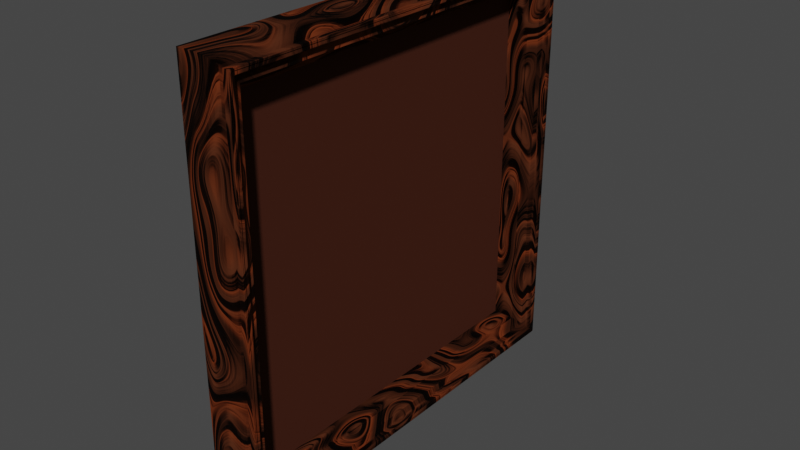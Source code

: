 # Source: bilderrahmen.blend  (saved by Blender 3.3.6; exported with 4.5.12 LTS)
import bpy
from mathutils import Matrix  # noqa: F401  (used for matrix-valued properties, if any)

bpy.ops.wm.read_factory_settings(use_empty=True)
scene = bpy.context.scene
scene.name = 'Scene'

# ---- collections
col_collection = bpy.data.collections.new('Collection'); scene.collection.children.link(col_collection)

# ---- images (referenced by path relative to the original .blend; pixels are not part of the script)
import os
ASSET_DIR = os.environ.get("B2B_ASSET_DIR", "")  # directory of the original .blend (textures are referenced by path, not embedded)
HERE = os.path.dirname(os.path.abspath(__file__))  # packed textures are extracted next to this script under _unpacked/

def load_image(name, relpath, width, height, colorspace="sRGB"):
    """Load a texture the original file referenced (path relative to the .blend, or extracted next to this script)."""
    p = next((c for c in (os.path.join(HERE, relpath), os.path.join(ASSET_DIR, relpath)) if relpath and os.path.exists(c)), "")
    if p:
        img = bpy.data.images.load(p, check_existing=True)
        img.name = name
    else:  # same state as the original file: an image datablock whose file is absent (Cycles renders it pink)
        img = bpy.data.images.new(name, width, height)
        img.source = "FILE"
        img.filepath = "//" + (relpath or name)
    img.colorspace_settings.name = colorspace
    return img
img_bilderrahmen_texture = load_image('bilderrahmen_texture', 'bilderrahmen_texture.png', 1024, 1024, 'sRGB')

# ---- materials (node trees are filled in below, after node groups)
mat_wood_picture = bpy.data.materials.new('wood_picture')
mat_backwall = bpy.data.materials.new('backWall')

# ---- material node trees
mat_wood_picture.use_nodes = True; mat_wood_picture.node_tree.nodes.clear()
_N = mat_wood_picture.node_tree.nodes; _L = mat_wood_picture.node_tree.links
n0 = _N.new('ShaderNodeMapping'); n0.name = 'Mapping'; n0.location = (-691, 170)
n0.inputs[3].default_value = (2.8, 1.0, 1.0)
n1 = _N.new('ShaderNodeTexCoord'); n1.name = 'Texture Coordinate'; n1.location = (-871, 170)
n2 = _N.new('ShaderNodeOutputMaterial'); n2.name = 'Material Output'; n2.location = (425, 298)
n3 = _N.new('ShaderNodeTexNoise'); n3.name = 'Musgrave Texture'; n3.location = (-511, 210)
n3.width = 150
n3.normalize = False
n3.inputs[2].default_value = 1.3
n3.inputs[3].default_value = 2.9
n3.inputs[4].default_value = 4.027e-05
n4 = _N.new('ShaderNodeBsdfPrincipled'); n4.name = 'Principled BSDF'; n4.location = (157, 273)
n4.distribution = 'GGX'
n4.subsurface_method = 'RANDOM_WALK_SKIN'
n4.inputs[3].default_value = 1.45
n4.inputs[13].default_value = 0.03333
n4.inputs[27].default_value = (0.0, 0.0, 0.0, 1.0)
n4.inputs[28].default_value = 1.0
n5 = _N.new('ShaderNodeValToRGB'); n5.name = 'ColorRamp'; n5.location = (-119, 379)
while len(n5.color_ramp.elements) > 1: n5.color_ramp.elements.remove(n5.color_ramp.elements[-1])
n5.color_ramp.elements[0].position = 0.2879; n5.color_ramp.elements[0].color = (0.1776, 0.03001, 0.005672, 1.0)
_e = n5.color_ramp.elements.new(0.5106); _e.color = (0.06755, 0.01929, 0.007781, 1.0)
_e = n5.color_ramp.elements.new(0.7303); _e.color = (0.0, 0.0, 0.0, 1.0)
n6 = _N.new('ShaderNodeTexNoise'); n6.name = 'Noise Texture'; n6.location = (-290, 191)
n6.inputs[2].default_value = 2.6
n6.inputs[3].default_value = 18.0
n6.inputs[4].default_value = 0.35
n6.inputs[8].default_value = 0.1
n7 = _N.new('ShaderNodeBump'); n7.name = 'Bump'; n7.location = (-164, -246)
n7.inputs[1].default_value = 1.0
n7.inputs[2].default_value = 1.0
n8 = _N.new('ShaderNodeValToRGB'); n8.name = 'ColorRamp.001'; n8.location = (-128, 65)
while len(n8.color_ramp.elements) > 1: n8.color_ramp.elements.remove(n8.color_ramp.elements[-1])
n8.color_ramp.elements[0].position = 0.2606; n8.color_ramp.elements[0].color = (0.0, 0.0, 0.0, 1.0)
_e = n8.color_ramp.elements.new(0.4182); _e.color = (1.0, 1.0, 1.0, 1.0)
n9 = _N.new('ShaderNodeTexImage'); n9.name = 'Image Texture'; n9.location = (-1141, 246)
n9.image = img_bilderrahmen_texture
_L.new(n0.outputs[0], n3.inputs[0])
_L.new(n1.outputs[3], n0.inputs[0])
_L.new(n4.outputs[0], n2.inputs[0])
_L.new(n3.outputs[0], n6.inputs[0])
_L.new(n8.outputs[0], n4.inputs[2])
_L.new(n5.outputs[0], n4.inputs[0])
_L.new(n6.outputs[0], n5.inputs[0])
_L.new(n6.outputs[0], n8.inputs[0])
_L.new(n6.outputs[0], n7.inputs[3])
_L.new(n7.outputs[0], n4.inputs[5])
n2.is_active_output = True
mat_backwall.use_nodes = True; mat_backwall.node_tree.nodes.clear()
_N = mat_backwall.node_tree.nodes; _L = mat_backwall.node_tree.links
n0 = _N.new('ShaderNodeBsdfPrincipled'); n0.name = 'Principled BSDF'; n0.location = (10, 300)
n0.distribution = 'GGX'
n0.subsurface_method = 'RANDOM_WALK_SKIN'
n0.inputs[0].default_value = (0.06171, 0.01902, 0.0109, 1.0)
n0.inputs[2].default_value = 0.5862
n0.inputs[3].default_value = 1.45
n0.inputs[13].default_value = 0.0
n0.inputs[27].default_value = (0.0, 0.0, 0.0, 1.0)
n0.inputs[28].default_value = 1.0
n1 = _N.new('ShaderNodeOutputMaterial'); n1.name = 'Material Output'; n1.location = (300, 300)
n2 = _N.new('ShaderNodeTexImage'); n2.name = 'Image Texture'; n2.location = (-585, 222)
n2.image = img_bilderrahmen_texture
_L.new(n0.outputs[0], n1.inputs[0])
n1.is_active_output = True

# ---- world
world_world = bpy.data.worlds.new('World'); scene.world = world_world
world_world.use_nodes = True; world_world.node_tree.nodes.clear()
_N = world_world.node_tree.nodes; _L = world_world.node_tree.links
n0 = _N.new('ShaderNodeOutputWorld'); n0.name = 'World Output'; n0.location = (300, 300)
n1 = _N.new('ShaderNodeBackground'); n1.name = 'Background'; n1.location = (10, 300)
n1.inputs[0].default_value = (0.05088, 0.05088, 0.05088, 1.0)
_L.new(n1.outputs[0], n0.inputs[0])
n0.is_active_output = True
world_world.color = (0.05088, 0.05088, 0.05088)
world_world.use_sun_shadow = False
world_world.sun_shadow_jitter_overblur = 0.0

# ---- meshes
me_cube_001 = bpy.data.meshes.new('Cube.001')
me_cube_001.from_pydata([(-0.1388, 1.863, 1.863), (-0.1388, 1.863, -1.863), (-0.1388, -1.863, 1.863), (-0.1388, -1.863, -1.863), (-0.1134, -1.568, 1.568), (-0.1134, 1.568, 1.568), (-0.1134, 1.568, -1.568), (-0.1134, -1.568, -1.568), (0.1388, 1.647, 1.647), (0.07492, 1.568, 1.568), (0.1388, 1.647, -1.647), (0.07492, 1.568, -1.568), (0.07492, -1.568, 1.568), (0.1388, -1.647, 1.647), (0.1388, -1.647, -1.647), (0.07492, -1.568, -1.568), (0.03877, -1.863, 1.863), (0.1363, -1.785, 1.785), (0.1289, -1.806, 1.806), (0.117, -1.825, 1.825), (0.1011, -1.841, 1.841), (0.08217, -1.853, 1.853), (0.06103, -1.86, 1.86), (0.03877, 1.863, 1.863), (0.06103, 1.86, 1.86), (0.08217, 1.853, 1.853), (0.1011, 1.841, 1.841), (0.117, 1.825, 1.825), (0.1289, 1.806, 1.806), (0.1363, 1.785, 1.785), (0.03877, 1.863, -1.863), (0.06103, 1.86, -1.86), (0.08217, 1.853, -1.853), (0.1011, 1.841, -1.841), (0.117, 1.825, -1.825), (0.1289, 1.806, -1.806), (0.1363, 1.785, -1.785), (0.03877, -1.863, -1.863), (0.06103, -1.86, -1.86), (0.08217, -1.853, -1.853), (0.1011, -1.841, -1.841), (0.117, -1.825, -1.825), (0.1289, -1.806, -1.806), (0.1363, -1.785, -1.785), (0.1388, -1.632, 1.632), (0.1388, 1.632, 1.632), (0.1388, 1.632, -1.632), (0.1388, -1.632, -1.632), (0.1388, 1.763, 1.763), (0.1388, -1.763, 1.763), (0.1388, 1.763, -1.763), (0.1388, -1.763, -1.763), (0.1388, -1.66, 1.66), (0.1388, 1.66, 1.66), (0.1388, 1.66, -1.66), (0.1388, -1.66, -1.66), (0.1894, 1.742, 1.754), (0.1807, 1.763, 1.763), (0.1894, 1.754, 1.742), (0.1867, 1.75, 1.761), (0.191, 1.746, 1.75), (0.1883, 1.754, 1.757), (0.1835, 1.764, 1.758), (0.1835, 1.758, 1.764), (0.186, 1.759, 1.759), (0.191, 1.75, 1.746), (0.1867, 1.761, 1.75), (0.1883, 1.757, 1.754), (0.1894, -1.742, 1.754), (0.1894, -1.754, 1.742), (0.1807, -1.763, 1.763), (0.191, -1.746, 1.75), (0.1867, -1.75, 1.761), (0.1883, -1.754, 1.757), (0.1867, -1.761, 1.75), (0.191, -1.75, 1.746), (0.1883, -1.757, 1.754), (0.1835, -1.758, 1.764), (0.1835, -1.764, 1.758), (0.186, -1.759, 1.759), (0.1894, 1.754, -1.742), (0.1807, 1.763, -1.763), (0.1894, 1.742, -1.754), (0.1867, 1.761, -1.75), (0.191, 1.75, -1.746), (0.1883, 1.757, -1.754), (0.1835, 1.758, -1.764), (0.1835, 1.764, -1.758), (0.186, 1.759, -1.759), (0.191, 1.746, -1.75), (0.1867, 1.75, -1.761), (0.1883, 1.754, -1.757), (0.1894, -1.742, -1.754), (0.1807, -1.763, -1.763), (0.1894, -1.754, -1.742), (0.1867, -1.75, -1.761), (0.191, -1.746, -1.75), (0.1883, -1.754, -1.757), (0.1835, -1.764, -1.758), (0.1835, -1.758, -1.764), (0.186, -1.759, -1.759), (0.191, -1.75, -1.746), (0.1867, -1.761, -1.75), (0.1883, -1.757, -1.754), (0.1894, 1.727, 1.739), (0.1894, 1.744, 1.756), (0.1894, 1.756, 1.744), (0.1894, 1.739, 1.727), (0.1894, 1.733, 1.745), (0.1894, 1.733, 1.737), (0.1894, 1.739, 1.743), (0.1894, 1.75, 1.755), (0.1894, 1.738, 1.751), (0.1894, 1.745, 1.749), (0.1894, 1.751, 1.738), (0.1894, 1.755, 1.75), (0.1894, 1.749, 1.745), (0.1894, 1.737, 1.733), (0.1894, 1.745, 1.733), (0.1894, 1.743, 1.739), (0.1894, -1.727, 1.739), (0.1894, -1.739, 1.727), (0.1894, -1.756, 1.744), (0.1894, -1.744, 1.756), (0.1894, -1.733, 1.737), (0.1894, -1.733, 1.745), (0.1894, -1.739, 1.743), (0.1894, -1.745, 1.733), (0.1894, -1.737, 1.733), (0.1894, -1.743, 1.739), (0.1894, -1.755, 1.75), (0.1894, -1.751, 1.738), (0.1894, -1.749, 1.745), (0.1894, -1.738, 1.751), (0.1894, -1.75, 1.755), (0.1894, -1.745, 1.749), (0.1894, 1.739, -1.727), (0.1894, 1.756, -1.744), (0.1894, 1.744, -1.756), (0.1894, 1.727, -1.739), (0.1894, 1.745, -1.733), (0.1894, 1.737, -1.733), (0.1894, 1.743, -1.739), (0.1894, 1.755, -1.75), (0.1894, 1.751, -1.738), (0.1894, 1.749, -1.745), (0.1894, 1.738, -1.751), (0.1894, 1.75, -1.755), (0.1894, 1.745, -1.749), (0.1894, 1.733, -1.737), (0.1894, 1.733, -1.745), (0.1894, 1.739, -1.743), (0.1894, -1.727, -1.739), (0.1894, -1.744, -1.756), (0.1894, -1.756, -1.744), (0.1894, -1.739, -1.727), (0.1894, -1.733, -1.745), (0.1894, -1.733, -1.737), (0.1894, -1.739, -1.743), (0.1894, -1.75, -1.755), (0.1894, -1.738, -1.751), (0.1894, -1.745, -1.749), (0.1894, -1.751, -1.738), (0.1894, -1.755, -1.75), (0.1894, -1.749, -1.745), (0.1894, -1.737, -1.733), (0.1894, -1.745, -1.733), (0.1894, -1.743, -1.739), (0.1894, 1.714, 1.726), (0.1894, 1.731, 1.744), (0.1894, 1.744, 1.731), (0.1894, 1.726, 1.714), (0.1894, 1.72, 1.732), (0.1894, 1.72, 1.724), (0.1894, 1.726, 1.73), (0.1894, 1.737, 1.742), (0.1894, 1.726, 1.738), (0.1894, 1.732, 1.736), (0.1894, 1.738, 1.726), (0.1894, 1.742, 1.737), (0.1894, 1.736, 1.732), (0.1894, 1.724, 1.72), (0.1894, 1.732, 1.72), (0.1894, 1.73, 1.726), (0.1894, -1.714, 1.726), (0.1894, -1.726, 1.714), (0.1894, -1.744, 1.731), (0.1894, -1.731, 1.744), (0.1894, -1.72, 1.724), (0.1894, -1.72, 1.732), (0.1894, -1.726, 1.73), (0.1894, -1.732, 1.72), (0.1894, -1.724, 1.72), (0.1894, -1.73, 1.726), (0.1894, -1.742, 1.737), (0.1894, -1.738, 1.726), (0.1894, -1.736, 1.732), (0.1894, -1.726, 1.738), (0.1894, -1.737, 1.742), (0.1894, -1.732, 1.736), (0.1894, 1.726, -1.714), (0.1894, 1.744, -1.731), (0.1894, 1.731, -1.744), (0.1894, 1.714, -1.726), (0.1894, 1.732, -1.72), (0.1894, 1.724, -1.72), (0.1894, 1.73, -1.726), (0.1894, 1.742, -1.737), (0.1894, 1.738, -1.726), (0.1894, 1.736, -1.732), (0.1894, 1.726, -1.738), (0.1894, 1.737, -1.742), (0.1894, 1.732, -1.736), (0.1894, 1.72, -1.724), (0.1894, 1.72, -1.732), (0.1894, 1.726, -1.73), (0.1894, -1.714, -1.726), (0.1894, -1.731, -1.744), (0.1894, -1.744, -1.731), (0.1894, -1.726, -1.714), (0.1894, -1.72, -1.732), (0.1894, -1.72, -1.724), (0.1894, -1.726, -1.73), (0.1894, -1.737, -1.742), (0.1894, -1.726, -1.738), (0.1894, -1.732, -1.736), (0.1894, -1.738, -1.726), (0.1894, -1.742, -1.737), (0.1894, -1.736, -1.732), (0.1894, -1.724, -1.72), (0.1894, -1.732, -1.72), (0.1894, -1.73, -1.726), (0.1894, 1.707, 1.72), (0.1894, 1.72, 1.707), (0.1807, 1.711, 1.711), (0.1894, 1.713, 1.718), (0.1881, 1.708, 1.715), (0.1884, 1.712, 1.714), (0.1881, 1.715, 1.708), (0.1894, 1.718, 1.713), (0.1884, 1.714, 1.712), (0.185, 1.71, 1.712), (0.185, 1.712, 1.71), (0.187, 1.712, 1.712), (0.1894, -1.707, 1.72), (0.1807, -1.711, 1.711), (0.1894, -1.72, 1.707), (0.1881, -1.708, 1.715), (0.1894, -1.713, 1.718), (0.1884, -1.712, 1.714), (0.185, -1.712, 1.71), (0.185, -1.71, 1.712), (0.187, -1.712, 1.712), (0.1894, -1.718, 1.713), (0.1881, -1.715, 1.708), (0.1884, -1.714, 1.712), (0.1894, 1.72, -1.707), (0.1894, 1.707, -1.72), (0.1807, 1.711, -1.711), (0.1894, 1.718, -1.713), (0.1881, 1.715, -1.708), (0.1884, 1.714, -1.712), (0.1881, 1.708, -1.715), (0.1894, 1.713, -1.718), (0.1884, 1.712, -1.714), (0.185, 1.712, -1.71), (0.185, 1.71, -1.712), (0.187, 1.712, -1.712), (0.1894, -1.707, -1.72), (0.1894, -1.72, -1.707), (0.1807, -1.711, -1.711), (0.1894, -1.713, -1.718), (0.1881, -1.708, -1.715), (0.1884, -1.712, -1.714), (0.1881, -1.715, -1.708), (0.1894, -1.718, -1.713), (0.1884, -1.714, -1.712), (0.185, -1.71, -1.712), (0.185, -1.712, -1.71), (0.187, -1.712, -1.712), (0.1388, -1.668, 1.668), (0.1388, -1.699, 1.699), (0.1388, -1.679, 1.679), (0.1388, -1.689, 1.689), (0.1388, 1.699, 1.699), (0.1388, 1.668, 1.668), (0.1388, 1.689, 1.689), (0.1388, 1.679, 1.679), (0.1388, 1.699, -1.699), (0.1388, 1.668, -1.668), (0.1388, 1.689, -1.689), (0.1388, 1.679, -1.679), (0.1388, -1.699, -1.699), (0.1388, -1.668, -1.668), (0.1388, -1.689, -1.689), (0.1388, -1.679, -1.679), (0.1543, 1.711, 1.711), (0.1388, 1.695, 1.695), (0.1466, 1.709, 1.709), (0.1409, 1.703, 1.703), (0.1388, -1.695, 1.695), (0.1543, -1.711, 1.711), (0.1409, -1.703, 1.703), (0.1466, -1.709, 1.709), (0.1543, 1.711, -1.711), (0.1388, 1.695, -1.695), (0.1466, 1.709, -1.709), (0.1409, 1.703, -1.703), (0.1543, -1.711, -1.711), (0.1388, -1.695, -1.695), (0.1466, -1.709, -1.709), (0.1409, -1.703, -1.703)], [], [(15, 12, 4, 7), (16, 2, 0, 23), (2, 3, 1, 0), (289, 293, 55, 54), (293, 280, 52, 55), (9, 11, 6, 5), (3, 37, 30, 1), (11, 15, 7, 6), (5, 6, 7, 4), (16, 37, 3, 2), (285, 289, 54, 53), (0, 1, 30, 23), (44, 45, 9, 12), (45, 46, 11, 9), (46, 47, 15, 11), (47, 44, 12, 15), (12, 9, 5, 4), (16, 23, 24, 22), (22, 24, 25, 21), (21, 25, 26, 20), (20, 26, 27, 19), (19, 27, 28, 18), (18, 28, 29, 17), (17, 29, 48, 49), (23, 30, 31, 24), (24, 31, 32, 25), (25, 32, 33, 26), (26, 33, 34, 27), (27, 34, 35, 28), (28, 35, 36, 29), (29, 36, 50, 48), (30, 37, 38, 31), (31, 38, 39, 32), (32, 39, 40, 33), (33, 40, 41, 34), (34, 41, 42, 35), (35, 42, 43, 36), (36, 43, 51, 50), (37, 16, 22, 38), (38, 22, 21, 39), (39, 21, 20, 40), (40, 20, 19, 41), (41, 19, 18, 42), (42, 18, 17, 43), (43, 17, 49, 51), (280, 285, 53, 52), (13, 8, 45, 44), (8, 10, 46, 45), (10, 14, 47, 46), (14, 13, 44, 47), (52, 53, 8, 13), (53, 54, 10, 8), (54, 55, 14, 10), (55, 52, 13, 14), (122, 154, 94, 69), (308, 304, 258, 270), (137, 106, 58, 80), (281, 292, 309, 300), (292, 288, 305, 309), (296, 301, 245, 234), (288, 284, 297, 305), (49, 48, 57, 70), (301, 308, 270, 245), (153, 138, 82, 92), (51, 49, 70, 93), (105, 123, 68, 56), (169, 187, 120, 104), (50, 51, 93, 81), (201, 170, 107, 136), (186, 218, 155, 121), (232, 244, 184, 168), (217, 202, 139, 152), (256, 233, 171, 200), (246, 269, 219, 185), (304, 296, 234, 258), (268, 257, 203, 216), (56, 59, 61, 60), (59, 63, 64, 61), (57, 62, 64, 63), (62, 66, 67, 64), (58, 65, 67, 66), (65, 60, 61, 67), (61, 64, 67), (68, 71, 73, 72), (71, 75, 76, 73), (69, 74, 76, 75), (74, 78, 79, 76), (70, 77, 79, 78), (77, 72, 73, 79), (73, 76, 79), (80, 83, 85, 84), (83, 87, 88, 85), (81, 86, 88, 87), (86, 90, 91, 88), (82, 89, 91, 90), (89, 84, 85, 91), (85, 88, 91), (92, 95, 97, 96), (95, 99, 100, 97), (93, 98, 100, 99), (98, 102, 103, 100), (94, 101, 103, 102), (101, 96, 97, 103), (97, 100, 103), (104, 108, 110, 109), (108, 112, 113, 110), (105, 111, 113, 112), (111, 115, 116, 113), (106, 114, 116, 115), (114, 118, 119, 116), (107, 117, 119, 118), (117, 109, 110, 119), (110, 113, 116, 119), (120, 124, 126, 125), (124, 128, 129, 126), (121, 127, 129, 128), (127, 131, 132, 129), (122, 130, 132, 131), (130, 134, 135, 132), (123, 133, 135, 134), (133, 125, 126, 135), (126, 129, 132, 135), (136, 140, 142, 141), (140, 144, 145, 142), (137, 143, 145, 144), (143, 147, 148, 145), (138, 146, 148, 147), (146, 150, 151, 148), (139, 149, 151, 150), (149, 141, 142, 151), (142, 145, 148, 151), (152, 156, 158, 157), (156, 160, 161, 158), (153, 159, 161, 160), (159, 163, 164, 161), (154, 162, 164, 163), (162, 166, 167, 164), (155, 165, 167, 166), (165, 157, 158, 167), (158, 161, 164, 167), (168, 172, 174, 173), (172, 176, 177, 174), (169, 175, 177, 176), (175, 179, 180, 177), (170, 178, 180, 179), (178, 182, 183, 180), (171, 181, 183, 182), (181, 173, 174, 183), (174, 177, 180, 183), (184, 188, 190, 189), (188, 192, 193, 190), (185, 191, 193, 192), (191, 195, 196, 193), (186, 194, 196, 195), (194, 198, 199, 196), (187, 197, 199, 198), (197, 189, 190, 199), (190, 193, 196, 199), (200, 204, 206, 205), (204, 208, 209, 206), (201, 207, 209, 208), (207, 211, 212, 209), (202, 210, 212, 211), (210, 214, 215, 212), (203, 213, 215, 214), (213, 205, 206, 215), (206, 209, 212, 215), (216, 220, 222, 221), (220, 224, 225, 222), (217, 223, 225, 224), (223, 227, 228, 225), (218, 226, 228, 227), (226, 230, 231, 228), (219, 229, 231, 230), (229, 221, 222, 231), (222, 225, 228, 231), (232, 235, 237, 236), (235, 239, 240, 237), (233, 238, 240, 239), (238, 242, 243, 240), (234, 241, 243, 242), (241, 236, 237, 243), (237, 240, 243), (244, 247, 249, 248), (247, 251, 252, 249), (245, 250, 252, 251), (250, 254, 255, 252), (246, 253, 255, 254), (253, 248, 249, 255), (249, 252, 255), (256, 259, 261, 260), (259, 263, 264, 261), (257, 262, 264, 263), (262, 266, 267, 264), (258, 265, 267, 266), (265, 260, 261, 267), (261, 264, 267), (268, 271, 273, 272), (271, 275, 276, 273), (269, 274, 276, 275), (274, 278, 279, 276), (270, 277, 279, 278), (277, 272, 273, 279), (273, 276, 279), (56, 68, 72, 59), (59, 72, 77, 63), (63, 77, 70, 57), (80, 58, 66, 83), (83, 66, 62, 87), (87, 62, 57, 81), (92, 82, 90, 95), (95, 90, 86, 99), (99, 86, 81, 93), (69, 94, 102, 74), (74, 102, 98, 78), (78, 98, 93, 70), (104, 120, 125, 108), (108, 125, 133, 112), (112, 133, 123, 105), (136, 107, 118, 140), (140, 118, 114, 144), (144, 114, 106, 137), (152, 139, 150, 156), (156, 150, 146, 160), (160, 146, 138, 153), (121, 155, 166, 127), (127, 166, 162, 131), (131, 162, 154, 122), (58, 106, 115, 65), (65, 115, 111, 60), (60, 111, 105, 56), (122, 69, 75, 130), (130, 75, 71, 134), (134, 71, 68, 123), (82, 138, 147, 89), (89, 147, 143, 84), (84, 143, 137, 80), (94, 154, 163, 101), (101, 163, 159, 96), (96, 159, 153, 92), (168, 184, 189, 172), (172, 189, 197, 176), (176, 197, 187, 169), (200, 171, 182, 204), (204, 182, 178, 208), (208, 178, 170, 201), (216, 203, 214, 220), (220, 214, 210, 224), (224, 210, 202, 217), (185, 219, 230, 191), (191, 230, 226, 195), (195, 226, 218, 186), (107, 170, 179, 117), (117, 179, 175, 109), (109, 175, 169, 104), (186, 121, 128, 194), (194, 128, 124, 198), (198, 124, 120, 187), (139, 202, 211, 149), (149, 211, 207, 141), (141, 207, 201, 136), (155, 218, 227, 165), (165, 227, 223, 157), (157, 223, 217, 152), (234, 245, 251, 241), (241, 251, 247, 236), (236, 247, 244, 232), (258, 234, 242, 265), (265, 242, 238, 260), (260, 238, 233, 256), (270, 258, 266, 277), (277, 266, 262, 272), (272, 262, 257, 268), (245, 270, 278, 250), (250, 278, 274, 254), (254, 274, 269, 246), (171, 233, 239, 181), (181, 239, 235, 173), (173, 235, 232, 168), (246, 185, 192, 253), (253, 192, 188, 248), (248, 188, 184, 244), (203, 257, 263, 213), (213, 263, 259, 205), (205, 259, 256, 200), (219, 269, 275, 229), (229, 275, 271, 221), (221, 271, 268, 216), (48, 50, 81, 57), (281, 284, 286, 283), (283, 286, 287, 282), (282, 287, 285, 280), (284, 288, 290, 286), (286, 290, 291, 287), (287, 291, 289, 285), (288, 292, 294, 290), (290, 294, 295, 291), (291, 295, 293, 289), (292, 281, 283, 294), (294, 283, 282, 295), (295, 282, 280, 293), (297, 300, 302, 299), (299, 302, 303, 298), (298, 303, 301, 296), (305, 297, 299, 307), (307, 299, 298, 306), (306, 298, 296, 304), (309, 305, 307, 311), (311, 307, 306, 310), (310, 306, 304, 308), (300, 309, 311, 302), (302, 311, 310, 303), (303, 310, 308, 301), (284, 281, 300, 297)])
me_cube_001.polygons.foreach_set('material_index', [0, 0, 0, 0, 0, 0, 0, 0, 1, 0, 0, 0, 0, 0, 0, 0, 0, 0, 0, 0, 0, 0, 0, 0, 0, 0, 0, 0, 0, 0, 0, 0, 0, 0, 0, 0, 0, 0, 0, 0, 0, 0, 0, 0, 0, 0, 0, 0, 0, 0, 0, 0, 0, 0, 0, 0, 0, 0, 0, 0, 0, 0, 0, 0, 0, 0, 0, 0, 0, 0, 0, 0, 0, 0, 0, 0, 0, 0, 0, 0, 0, 0, 0, 0, 0, 0, 0, 0, 0, 0, 0, 0, 0, 0, 0, 0, 0, 0, 0, 0, 0, 0, 0, 0, 0, 0, 0, 0, 0, 0, 0, 0, 0, 0, 0, 0, 0, 0, 0, 0, 0, 0, 0, 0, 0, 0, 0, 0, 0, 0, 0, 0, 0, 0, 0, 0, 0, 0, 0, 0, 0, 0, 0, 0, 0, 0, 0, 0, 0, 0, 0, 0, 0, 0, 0, 0, 0, 0, 0, 0, 0, 0, 0, 0, 0, 0, 0, 0, 0, 0, 0, 0, 0, 0, 0, 0, 0, 0, 0, 0, 0, 0, 0, 0, 0, 0, 0, 0, 0, 0, 0, 0, 0, 0, 0, 0, 0, 0, 0, 0, 0, 0, 0, 0, 0, 0, 0, 0, 0, 0, 0, 0, 0, 0, 0, 0, 0, 0, 0, 0, 0, 0, 0, 0, 0, 0, 0, 0, 0, 0, 0, 0, 0, 0, 0, 0, 0, 0, 0, 0, 0, 0, 0, 0, 0, 0, 0, 0, 0, 0, 0, 0, 0, 0, 0, 0, 0, 0, 0, 0, 0, 0, 0, 0, 0, 0, 0, 0, 0, 0, 0, 0, 0, 0, 0, 0, 0, 0, 0, 0, 0, 0, 0, 0, 0, 0, 0, 0, 0, 0, 0, 0, 0, 0, 0, 0, 0, 0, 0, 0, 0, 0, 0, 0, 0, 0, 0, 0, 0, 0, 0, 0, 0, 0])
_uv = me_cube_001.uv_layers.new(name='UVMap')
_uv.uv.foreach_set('vector', [0.8185, 0.2285, 0.8185, 0.006603, 0.8317, 0.006603, 0.8317, 0.2285, 0.8082, 0.5193, 0.7957, 0.5193, 0.7957, 0.2558, 0.8082, 0.2558, 0.002084, 0.2656, 0.002084, 0.002084, 0.2656, 0.002084, 0.2656, 0.2656, 0.00428, 0.5344, 0.2403, 0.5344, 0.2397, 0.535, 0.004882, 0.535, 0.2403, 0.5344, 0.2403, 0.7704, 0.2397, 0.7698, 0.2397, 0.535, 0.7737, 0.2285, 0.7737, 0.006603, 0.7869, 0.006603, 0.7869, 0.2285, 0.2467, 0.5322, 0.2592, 0.5322, 0.2592, 0.7957, 0.2467, 0.7957, 0.8008, 0.7499, 0.8008, 0.528, 0.814, 0.528, 0.814, 0.7499, 0.2698, 0.9829, 0.2698, 0.7611, 0.4916, 0.7611, 0.4916, 0.9829, 0.7791, 0.5193, 0.7791, 0.2558, 0.7916, 0.2558, 0.7916, 0.5193, 0.00428, 0.7704, 0.00428, 0.5344, 0.004882, 0.535, 0.004882, 0.7698, 0.7733, 0.7871, 0.7733, 0.5235, 0.7858, 0.5235, 0.7858, 0.7871, 0.7911, 0.233, 0.7911, 0.002084, 0.7961, 0.006603, 0.7961, 0.2285, 0.7686, 0.233, 0.7686, 0.002084, 0.7737, 0.006603, 0.7737, 0.2285, 0.7957, 0.7544, 0.7957, 0.5235, 0.8008, 0.528, 0.8008, 0.7499, 0.8135, 0.233, 0.8135, 0.002084, 0.8185, 0.006603, 0.8185, 0.2285, 0.7961, 0.2285, 0.7961, 0.006603, 0.8093, 0.006603, 0.8093, 0.2285, 0.8082, 0.5193, 0.8082, 0.2558, 0.8098, 0.256, 0.8098, 0.5192, 0.8098, 0.5192, 0.8098, 0.256, 0.8113, 0.2565, 0.8113, 0.5186, 0.8113, 0.5186, 0.8113, 0.2565, 0.8128, 0.2573, 0.8128, 0.5178, 0.8128, 0.5178, 0.8128, 0.2573, 0.814, 0.2585, 0.814, 0.5167, 0.2603, 0.528, 0.002084, 0.528, 0.003426, 0.5267, 0.259, 0.5267, 0.259, 0.5267, 0.003426, 0.5267, 0.004921, 0.5252, 0.2575, 0.5252, 0.2575, 0.5252, 0.004921, 0.5252, 0.006496, 0.5236, 0.2559, 0.5236, 0.7858, 0.7871, 0.7858, 0.5235, 0.7873, 0.5237, 0.7873, 0.7869, 0.7873, 0.7869, 0.7873, 0.5237, 0.7889, 0.5242, 0.7889, 0.7864, 0.7889, 0.7864, 0.7889, 0.5242, 0.7903, 0.5251, 0.7903, 0.7855, 0.7903, 0.7855, 0.7903, 0.5251, 0.7916, 0.5262, 0.7916, 0.7844, 0.002084, 0.528, 0.002084, 0.2698, 0.003426, 0.2711, 0.003426, 0.5267, 0.003426, 0.5267, 0.003426, 0.2711, 0.004921, 0.2726, 0.004921, 0.5252, 0.004921, 0.5252, 0.004921, 0.2726, 0.006496, 0.2742, 0.006496, 0.5236, 0.2592, 0.7957, 0.2592, 0.5322, 0.2607, 0.5324, 0.2607, 0.7956, 0.2607, 0.7956, 0.2607, 0.5324, 0.2623, 0.5329, 0.2623, 0.795, 0.2623, 0.795, 0.2623, 0.5329, 0.2637, 0.5337, 0.2637, 0.7942, 0.2637, 0.7942, 0.2637, 0.5337, 0.265, 0.5348, 0.265, 0.7931, 0.002084, 0.2698, 0.2603, 0.2698, 0.259, 0.2711, 0.003426, 0.2711, 0.003426, 0.2711, 0.259, 0.2711, 0.2575, 0.2726, 0.004921, 0.2726, 0.004921, 0.2726, 0.2575, 0.2726, 0.2559, 0.2742, 0.006496, 0.2742, 0.7791, 0.2558, 0.7791, 0.5193, 0.7775, 0.5192, 0.7775, 0.256, 0.7775, 0.256, 0.7775, 0.5192, 0.776, 0.5186, 0.776, 0.2565, 0.776, 0.2565, 0.776, 0.5186, 0.7745, 0.5178, 0.7745, 0.2573, 0.7745, 0.2573, 0.7745, 0.5178, 0.7733, 0.5167, 0.7733, 0.2585, 0.2603, 0.2698, 0.2603, 0.528, 0.259, 0.5267, 0.259, 0.2711, 0.259, 0.2711, 0.259, 0.5267, 0.2575, 0.5252, 0.2575, 0.2726, 0.2575, 0.2726, 0.2575, 0.5252, 0.2559, 0.5236, 0.2559, 0.2742, 0.2403, 0.7704, 0.00428, 0.7704, 0.004882, 0.7698, 0.2397, 0.7698, 0.2388, 0.7689, 0.005785, 0.7689, 0.006856, 0.7678, 0.2377, 0.7678, 0.005785, 0.7689, 0.005785, 0.5359, 0.006856, 0.537, 0.006856, 0.7678, 0.005785, 0.5359, 0.2388, 0.5359, 0.2377, 0.537, 0.006856, 0.537, 0.2388, 0.5359, 0.2388, 0.7689, 0.2377, 0.7678, 0.2377, 0.537, 0.2397, 0.7698, 0.004882, 0.7698, 0.005785, 0.7689, 0.2388, 0.7689, 0.004882, 0.7698, 0.004882, 0.535, 0.005785, 0.5359, 0.005785, 0.7689, 0.004882, 0.535, 0.2397, 0.535, 0.2388, 0.5359, 0.005785, 0.5359, 0.2397, 0.535, 0.2397, 0.7698, 0.2388, 0.7689, 0.2388, 0.5359, 0.5174, 0.7569, 0.2707, 0.7569, 0.2708, 0.7568, 0.5173, 0.7568, 0.8433, 0.5236, 0.8433, 0.7656, 0.8414, 0.7656, 0.8414, 0.5236, 0.2707, 0.5085, 0.5174, 0.5085, 0.5173, 0.5086, 0.2708, 0.5086, 0.5224, 0.9979, 0.5224, 0.7575, 0.5227, 0.7578, 0.5227, 0.9976, 0.5224, 0.7575, 0.7629, 0.7575, 0.7626, 0.7578, 0.5227, 0.7578, 0.8343, 0.7657, 0.8343, 0.5236, 0.8361, 0.5236, 0.8361, 0.7657, 0.7629, 0.7575, 0.7629, 0.9979, 0.7626, 0.9976, 0.7626, 0.7578, 0.8216, 0.2558, 0.8216, 0.5052, 0.8186, 0.5052, 0.8186, 0.2558, 0.8343, 0.4979, 0.8343, 0.2559, 0.8362, 0.2559, 0.8362, 0.4979, 0.2698, 0.7561, 0.2698, 0.5093, 0.27, 0.5095, 0.27, 0.7559, 0.8215, 0.5235, 0.8215, 0.7729, 0.8186, 0.7729, 0.8186, 0.5235, 0.5183, 0.5093, 0.5183, 0.7561, 0.5181, 0.7559, 0.5181, 0.5095, 0.7691, 0.5075, 0.7691, 0.7525, 0.7688, 0.7521, 0.7688, 0.5078, 0.8257, 0.7729, 0.8257, 0.5235, 0.8287, 0.5235, 0.8287, 0.7729, 0.5233, 0.5066, 0.7683, 0.5066, 0.7679, 0.507, 0.5236, 0.507, 0.7683, 0.7533, 0.5233, 0.7533, 0.5236, 0.753, 0.7679, 0.753, 0.7674, 0.4999, 0.7674, 0.2584, 0.7679, 0.2579, 0.7679, 0.5004, 0.5224, 0.7525, 0.5224, 0.5075, 0.5228, 0.5078, 0.5228, 0.7521, 0.525, 0.5008, 0.7666, 0.5008, 0.767, 0.5012, 0.5245, 0.5012, 0.7666, 0.2575, 0.525, 0.2575, 0.5245, 0.257, 0.767, 0.257, 0.8369, 0.2442, 0.8369, 0.002145, 0.8388, 0.002145, 0.8388, 0.2442, 0.5241, 0.2584, 0.5241, 0.4999, 0.5237, 0.5004, 0.5237, 0.2579, 0.5187, 0.2501, 0.5191, 0.2507, 0.5188, 0.2509, 0.5184, 0.2503, 0.5191, 0.2507, 0.5193, 0.2512, 0.519, 0.2513, 0.5188, 0.2509, 0.5193, 0.2516, 0.5189, 0.2516, 0.519, 0.2513, 0.5193, 0.2512, 0.5189, 0.2516, 0.5184, 0.2514, 0.5186, 0.2511, 0.519, 0.2513, 0.5178, 0.2509, 0.5181, 0.2507, 0.5186, 0.2511, 0.5184, 0.2514, 0.5181, 0.2507, 0.5184, 0.2503, 0.5188, 0.2509, 0.5186, 0.2511, 0.5188, 0.2509, 0.519, 0.2513, 0.5186, 0.2511, 0.5187, 0.003645, 0.5184, 0.00337, 0.5188, 0.002821, 0.5191, 0.003063, 0.5184, 0.00337, 0.5181, 0.003051, 0.5186, 0.002596, 0.5188, 0.002821, 0.5178, 0.002776, 0.5184, 0.00231, 0.5186, 0.002596, 0.5181, 0.003051, 0.5184, 0.00231, 0.5189, 0.002084, 0.519, 0.002437, 0.5186, 0.002596, 0.5193, 0.002161, 0.5193, 0.002518, 0.519, 0.002437, 0.5189, 0.002084, 0.5193, 0.002518, 0.5191, 0.003063, 0.5188, 0.002821, 0.519, 0.002437, 0.5188, 0.002821, 0.5186, 0.002596, 0.519, 0.002437, 0.2714, 0.2509, 0.2708, 0.2514, 0.2705, 0.2511, 0.2711, 0.2507, 0.2708, 0.2514, 0.2702, 0.2516, 0.2702, 0.2513, 0.2705, 0.2511, 0.2699, 0.2516, 0.2698, 0.2512, 0.2702, 0.2513, 0.2702, 0.2516, 0.2698, 0.2512, 0.27, 0.2507, 0.2703, 0.2509, 0.2702, 0.2513, 0.2705, 0.2501, 0.2708, 0.2503, 0.2703, 0.2509, 0.27, 0.2507, 0.2708, 0.2503, 0.2711, 0.2507, 0.2705, 0.2511, 0.2703, 0.2509, 0.2705, 0.2511, 0.2702, 0.2513, 0.2703, 0.2509, 0.2705, 0.003645, 0.27, 0.003063, 0.2703, 0.002821, 0.2708, 0.00337, 0.27, 0.003063, 0.2698, 0.002518, 0.2702, 0.002437, 0.2703, 0.002821, 0.2699, 0.002161, 0.2702, 0.002084, 0.2702, 0.002437, 0.2698, 0.002518, 0.2702, 0.002084, 0.2708, 0.00231, 0.2705, 0.002596, 0.2702, 0.002437, 0.2714, 0.002776, 0.2711, 0.003051, 0.2705, 0.002596, 0.2708, 0.00231, 0.2711, 0.003051, 0.2708, 0.00337, 0.2703, 0.002821, 0.2705, 0.002596, 0.2703, 0.002821, 0.2702, 0.002437, 0.2705, 0.002596, 0.5171, 0.5022, 0.5175, 0.5026, 0.5173, 0.503, 0.5169, 0.5026, 0.5175, 0.5026, 0.5179, 0.503, 0.5177, 0.5034, 0.5173, 0.503, 0.5183, 0.5034, 0.5182, 0.5038, 0.5177, 0.5034, 0.5179, 0.503, 0.5182, 0.5038, 0.5178, 0.5042, 0.5174, 0.5037, 0.5177, 0.5034, 0.5174, 0.5043, 0.517, 0.5039, 0.5174, 0.5037, 0.5178, 0.5042, 0.517, 0.5039, 0.5166, 0.5035, 0.517, 0.5033, 0.5174, 0.5037, 0.5162, 0.5031, 0.5166, 0.5029, 0.517, 0.5033, 0.5166, 0.5035, 0.5166, 0.5029, 0.5169, 0.5026, 0.5173, 0.503, 0.517, 0.5033, 0.5173, 0.503, 0.5177, 0.5034, 0.5174, 0.5037, 0.517, 0.5033, 0.5171, 0.2579, 0.5169, 0.2575, 0.5173, 0.257, 0.5175, 0.2575, 0.5169, 0.2575, 0.5166, 0.2572, 0.517, 0.2568, 0.5173, 0.257, 0.5162, 0.257, 0.5166, 0.2566, 0.517, 0.2568, 0.5166, 0.2572, 0.5166, 0.2566, 0.517, 0.2562, 0.5174, 0.2563, 0.517, 0.2568, 0.5174, 0.2558, 0.5178, 0.2559, 0.5174, 0.2563, 0.517, 0.2562, 0.5178, 0.2559, 0.5182, 0.2562, 0.5177, 0.2566, 0.5174, 0.2563, 0.5183, 0.2567, 0.5179, 0.2571, 0.5177, 0.2566, 0.5182, 0.2562, 0.5179, 0.2571, 0.5175, 0.2575, 0.5173, 0.257, 0.5177, 0.2566, 0.5173, 0.257, 0.517, 0.2568, 0.5174, 0.2563, 0.5177, 0.2566, 0.2719, 0.5031, 0.2715, 0.5035, 0.271, 0.5033, 0.2715, 0.5029, 0.2715, 0.5035, 0.2711, 0.5039, 0.2706, 0.5037, 0.271, 0.5033, 0.2707, 0.5043, 0.2702, 0.5042, 0.2706, 0.5037, 0.2711, 0.5039, 0.2702, 0.5042, 0.2699, 0.5038, 0.2703, 0.5034, 0.2706, 0.5037, 0.2698, 0.5034, 0.2702, 0.503, 0.2703, 0.5034, 0.2699, 0.5038, 0.2702, 0.503, 0.2706, 0.5026, 0.2708, 0.503, 0.2703, 0.5034, 0.271, 0.5022, 0.2712, 0.5026, 0.2708, 0.503, 0.2706, 0.5026, 0.2712, 0.5026, 0.2715, 0.5029, 0.271, 0.5033, 0.2708, 0.503, 0.271, 0.5033, 0.2706, 0.5037, 0.2703, 0.5034, 0.2708, 0.503, 0.271, 0.2579, 0.2706, 0.2575, 0.2708, 0.257, 0.2712, 0.2575, 0.2706, 0.2575, 0.2702, 0.2571, 0.2703, 0.2566, 0.2708, 0.257, 0.2698, 0.2567, 0.2699, 0.2562, 0.2703, 0.2566, 0.2702, 0.2571, 0.2699, 0.2562, 0.2702, 0.2559, 0.2706, 0.2563, 0.2703, 0.2566, 0.2707, 0.2558, 0.2711, 0.2562, 0.2706, 0.2563, 0.2702, 0.2559, 0.2711, 0.2562, 0.2715, 0.2566, 0.271, 0.2568, 0.2706, 0.2563, 0.2719, 0.257, 0.2715, 0.2572, 0.271, 0.2568, 0.2715, 0.2566, 0.2715, 0.2572, 0.2712, 0.2575, 0.2708, 0.257, 0.271, 0.2568, 0.2708, 0.257, 0.2703, 0.2566, 0.2706, 0.2563, 0.271, 0.2568, 0.7679, 0.5004, 0.7683, 0.5008, 0.7682, 0.5012, 0.7678, 0.5008, 0.7683, 0.5008, 0.7687, 0.5012, 0.7686, 0.5016, 0.7682, 0.5012, 0.7691, 0.5016, 0.769, 0.502, 0.7686, 0.5016, 0.7687, 0.5012, 0.769, 0.502, 0.7687, 0.5023, 0.7683, 0.5019, 0.7686, 0.5016, 0.7683, 0.5025, 0.7678, 0.5021, 0.7683, 0.5019, 0.7687, 0.5023, 0.7678, 0.5021, 0.7674, 0.5017, 0.7679, 0.5015, 0.7683, 0.5019, 0.767, 0.5012, 0.7675, 0.5011, 0.7679, 0.5015, 0.7674, 0.5017, 0.7675, 0.5011, 0.7678, 0.5008, 0.7682, 0.5012, 0.7679, 0.5015, 0.7682, 0.5012, 0.7686, 0.5016, 0.7683, 0.5019, 0.7679, 0.5015, 0.7679, 0.2579, 0.7678, 0.2575, 0.7682, 0.257, 0.7683, 0.2575, 0.7678, 0.2575, 0.7675, 0.2572, 0.7679, 0.2568, 0.7682, 0.257, 0.767, 0.257, 0.7674, 0.2566, 0.7679, 0.2568, 0.7675, 0.2572, 0.7674, 0.2566, 0.7678, 0.2562, 0.7683, 0.2563, 0.7679, 0.2568, 0.7683, 0.2558, 0.7687, 0.2559, 0.7683, 0.2563, 0.7678, 0.2562, 0.7687, 0.2559, 0.769, 0.2562, 0.7686, 0.2566, 0.7683, 0.2563, 0.7691, 0.2567, 0.7687, 0.2571, 0.7686, 0.2566, 0.769, 0.2562, 0.7687, 0.2571, 0.7683, 0.2575, 0.7682, 0.257, 0.7686, 0.2566, 0.7682, 0.257, 0.7679, 0.2568, 0.7683, 0.2563, 0.7686, 0.2566, 0.5245, 0.5012, 0.5241, 0.5017, 0.5237, 0.5015, 0.5241, 0.5011, 0.5241, 0.5017, 0.5237, 0.5021, 0.5233, 0.5019, 0.5237, 0.5015, 0.5233, 0.5025, 0.5229, 0.5023, 0.5233, 0.5019, 0.5237, 0.5021, 0.5229, 0.5023, 0.5226, 0.502, 0.523, 0.5016, 0.5233, 0.5019, 0.5224, 0.5016, 0.5229, 0.5012, 0.523, 0.5016, 0.5226, 0.502, 0.5229, 0.5012, 0.5233, 0.5008, 0.5234, 0.5012, 0.523, 0.5016, 0.5237, 0.5004, 0.5238, 0.5008, 0.5234, 0.5012, 0.5233, 0.5008, 0.5238, 0.5008, 0.5241, 0.5011, 0.5237, 0.5015, 0.5234, 0.5012, 0.5237, 0.5015, 0.5233, 0.5019, 0.523, 0.5016, 0.5234, 0.5012, 0.5237, 0.2579, 0.5233, 0.2575, 0.5234, 0.257, 0.5238, 0.2575, 0.5233, 0.2575, 0.5229, 0.2571, 0.523, 0.2566, 0.5234, 0.257, 0.5224, 0.2567, 0.5226, 0.2562, 0.523, 0.2566, 0.5229, 0.2571, 0.5226, 0.2562, 0.5229, 0.2559, 0.5233, 0.2563, 0.523, 0.2566, 0.5233, 0.2558, 0.5237, 0.2562, 0.5233, 0.2563, 0.5229, 0.2559, 0.5237, 0.2562, 0.5241, 0.2566, 0.5237, 0.2568, 0.5233, 0.2563, 0.5245, 0.257, 0.5241, 0.2572, 0.5237, 0.2568, 0.5241, 0.2566, 0.5241, 0.2572, 0.5238, 0.2575, 0.5234, 0.257, 0.5237, 0.2568, 0.5234, 0.257, 0.523, 0.2566, 0.5233, 0.2563, 0.5237, 0.2568, 0.7674, 0.4999, 0.7673, 0.5003, 0.767, 0.5002, 0.7671, 0.5, 0.7673, 0.5003, 0.767, 0.5006, 0.7669, 0.5004, 0.767, 0.5002, 0.7666, 0.5008, 0.7666, 0.5005, 0.7669, 0.5004, 0.767, 0.5006, 0.8393, 0.002319, 0.8391, 0.002227, 0.8392, 0.002104, 0.8393, 0.002084, 0.8361, 0.7657, 0.8364, 0.7656, 0.8366, 0.7657, 0.8364, 0.7657, 0.8364, 0.7656, 0.8367, 0.7655, 0.8367, 0.7657, 0.8366, 0.7657, 0.767, 0.5002, 0.7669, 0.5004, 0.7669, 0.5002, 0.7674, 0.2584, 0.7671, 0.2583, 0.767, 0.2581, 0.7673, 0.2579, 0.8367, 0.5238, 0.8364, 0.5237, 0.8366, 0.5236, 0.8367, 0.5235, 0.8361, 0.5236, 0.8364, 0.5235, 0.8366, 0.5236, 0.8364, 0.5237, 0.8365, 0.4979, 0.8367, 0.4978, 0.8367, 0.498, 0.8366, 0.498, 0.7666, 0.2575, 0.767, 0.2576, 0.7669, 0.2579, 0.7666, 0.2578, 0.767, 0.2576, 0.7673, 0.2579, 0.767, 0.2581, 0.7669, 0.2579, 0.767, 0.2581, 0.7669, 0.2581, 0.7669, 0.2579, 0.525, 0.5008, 0.5246, 0.5006, 0.5247, 0.5004, 0.5249, 0.5005, 0.5246, 0.5006, 0.5243, 0.5003, 0.5245, 0.5002, 0.5247, 0.5004, 0.5241, 0.4999, 0.5244, 0.5, 0.5245, 0.5002, 0.5243, 0.5003, 0.8409, 0.7654, 0.8411, 0.7655, 0.841, 0.7657, 0.8409, 0.7657, 0.8388, 0.2442, 0.8391, 0.2441, 0.8392, 0.2442, 0.839, 0.2443, 0.8391, 0.2441, 0.8393, 0.244, 0.8393, 0.2443, 0.8392, 0.2442, 0.5247, 0.5004, 0.5245, 0.5002, 0.5247, 0.5002, 0.5241, 0.2584, 0.5243, 0.2579, 0.5245, 0.2581, 0.5244, 0.2583, 0.5243, 0.2579, 0.5246, 0.2576, 0.5247, 0.2579, 0.5245, 0.2581, 0.525, 0.2575, 0.5249, 0.2578, 0.5247, 0.2579, 0.5246, 0.2576, 0.8367, 0.2561, 0.8365, 0.256, 0.8366, 0.2559, 0.8367, 0.2558, 0.8362, 0.2559, 0.8364, 0.2558, 0.8366, 0.2559, 0.8365, 0.256, 0.8411, 0.5237, 0.8409, 0.5237, 0.8409, 0.5235, 0.841, 0.5235, 0.5245, 0.2581, 0.5247, 0.2579, 0.5247, 0.2581, 0.5187, 0.2501, 0.5187, 0.003645, 0.5191, 0.003063, 0.5191, 0.2507, 0.8182, 0.5043, 0.8182, 0.2567, 0.8184, 0.2562, 0.8184, 0.5048, 0.8184, 0.5048, 0.8184, 0.2562, 0.8186, 0.2558, 0.8186, 0.5052, 0.2714, 0.2509, 0.5178, 0.2509, 0.5184, 0.2514, 0.2708, 0.2514, 0.8257, 0.5043, 0.8257, 0.2567, 0.826, 0.2562, 0.826, 0.5048, 0.826, 0.5048, 0.826, 0.2562, 0.8262, 0.2558, 0.8262, 0.5052, 0.2705, 0.003645, 0.2705, 0.2501, 0.27, 0.2507, 0.27, 0.003063, 0.8291, 0.5244, 0.8291, 0.772, 0.8288, 0.7726, 0.8288, 0.5239, 0.8288, 0.5239, 0.8288, 0.7726, 0.8287, 0.7729, 0.8287, 0.5235, 0.5178, 0.002776, 0.2714, 0.002776, 0.2708, 0.00231, 0.5184, 0.00231, 0.8182, 0.772, 0.8182, 0.5244, 0.8184, 0.5239, 0.8184, 0.7726, 0.8184, 0.7726, 0.8184, 0.5239, 0.8186, 0.5235, 0.8186, 0.7729, 0.5171, 0.5022, 0.5171, 0.2579, 0.5175, 0.2575, 0.5175, 0.5026, 0.5175, 0.5026, 0.5175, 0.2575, 0.5179, 0.2571, 0.5179, 0.503, 0.5179, 0.503, 0.5179, 0.2571, 0.5183, 0.2567, 0.5183, 0.5034, 0.2719, 0.5031, 0.5162, 0.5031, 0.5166, 0.5035, 0.2715, 0.5035, 0.2715, 0.5035, 0.5166, 0.5035, 0.517, 0.5039, 0.2711, 0.5039, 0.2711, 0.5039, 0.517, 0.5039, 0.5174, 0.5043, 0.2707, 0.5043, 0.271, 0.2579, 0.271, 0.5022, 0.2706, 0.5026, 0.2706, 0.2575, 0.2706, 0.2575, 0.2706, 0.5026, 0.2702, 0.503, 0.2702, 0.2571, 0.2702, 0.2571, 0.2702, 0.503, 0.2698, 0.5034, 0.2698, 0.2567, 0.5162, 0.257, 0.2719, 0.257, 0.2715, 0.2566, 0.5166, 0.2566, 0.5166, 0.2566, 0.2715, 0.2566, 0.2711, 0.2562, 0.517, 0.2562, 0.517, 0.2562, 0.2711, 0.2562, 0.2707, 0.2558, 0.5174, 0.2558, 0.5173, 0.5086, 0.5174, 0.5085, 0.5178, 0.5086, 0.5175, 0.5089, 0.5175, 0.5089, 0.5178, 0.5086, 0.5182, 0.5089, 0.5178, 0.5092, 0.5178, 0.5092, 0.5182, 0.5089, 0.5183, 0.5093, 0.5181, 0.5095, 0.5174, 0.7569, 0.5173, 0.7568, 0.5175, 0.7565, 0.5178, 0.7568, 0.5178, 0.7568, 0.5175, 0.7565, 0.5178, 0.7562, 0.5182, 0.7565, 0.5182, 0.7565, 0.5178, 0.7562, 0.5181, 0.7559, 0.5183, 0.7561, 0.27, 0.5095, 0.2698, 0.5093, 0.2699, 0.5089, 0.2702, 0.5092, 0.2702, 0.5092, 0.2699, 0.5089, 0.2702, 0.5086, 0.2706, 0.5089, 0.2706, 0.5089, 0.2702, 0.5086, 0.2707, 0.5085, 0.2708, 0.5086, 0.2708, 0.7568, 0.2707, 0.7569, 0.2702, 0.7568, 0.2706, 0.7565, 0.2706, 0.7565, 0.2702, 0.7568, 0.2699, 0.7565, 0.2702, 0.7562, 0.2702, 0.7562, 0.2699, 0.7565, 0.2698, 0.7561, 0.27, 0.7559, 0.7679, 0.5004, 0.7679, 0.2579, 0.7683, 0.2575, 0.7683, 0.5008, 0.7683, 0.5008, 0.7683, 0.2575, 0.7687, 0.2571, 0.7687, 0.5012, 0.7687, 0.5012, 0.7687, 0.2571, 0.7691, 0.2567, 0.7691, 0.5016, 0.5245, 0.5012, 0.767, 0.5012, 0.7674, 0.5017, 0.5241, 0.5017, 0.5241, 0.5017, 0.7674, 0.5017, 0.7678, 0.5021, 0.5237, 0.5021, 0.5237, 0.5021, 0.7678, 0.5021, 0.7683, 0.5025, 0.5233, 0.5025, 0.5237, 0.2579, 0.5237, 0.5004, 0.5233, 0.5008, 0.5233, 0.2575, 0.5233, 0.2575, 0.5233, 0.5008, 0.5229, 0.5012, 0.5229, 0.2571, 0.5229, 0.2571, 0.5229, 0.5012, 0.5224, 0.5016, 0.5224, 0.2567, 0.767, 0.257, 0.5245, 0.257, 0.5241, 0.2566, 0.7674, 0.2566, 0.7674, 0.2566, 0.5241, 0.2566, 0.5237, 0.2562, 0.7678, 0.2562, 0.7678, 0.2562, 0.5237, 0.2562, 0.5233, 0.2558, 0.7683, 0.2558, 0.7679, 0.507, 0.7683, 0.5066, 0.7687, 0.5068, 0.7684, 0.5071, 0.7684, 0.5071, 0.7687, 0.5068, 0.769, 0.5071, 0.7687, 0.5074, 0.7687, 0.5074, 0.769, 0.5071, 0.7691, 0.5075, 0.7688, 0.5078, 0.7683, 0.7533, 0.7679, 0.753, 0.7684, 0.7529, 0.7687, 0.7532, 0.7687, 0.7532, 0.7684, 0.7529, 0.7687, 0.7526, 0.769, 0.7529, 0.769, 0.7529, 0.7687, 0.7526, 0.7688, 0.7521, 0.7691, 0.7525, 0.5228, 0.5078, 0.5224, 0.5075, 0.5226, 0.5071, 0.5229, 0.5074, 0.5229, 0.5074, 0.5226, 0.5071, 0.5229, 0.5068, 0.5232, 0.5071, 0.5232, 0.5071, 0.5229, 0.5068, 0.5233, 0.5066, 0.5236, 0.507, 0.5236, 0.753, 0.5233, 0.7533, 0.5229, 0.7532, 0.5232, 0.7529, 0.5232, 0.7529, 0.5229, 0.7532, 0.5226, 0.7529, 0.5229, 0.7526, 0.5229, 0.7526, 0.5226, 0.7529, 0.5224, 0.7525, 0.5228, 0.7521, 0.8361, 0.7657, 0.8361, 0.5236, 0.8364, 0.5237, 0.8364, 0.7656, 0.8364, 0.7656, 0.8364, 0.5237, 0.8367, 0.5238, 0.8367, 0.7655, 0.7671, 0.5, 0.7671, 0.2583, 0.7674, 0.2584, 0.7674, 0.4999, 0.8388, 0.2442, 0.8388, 0.002145, 0.8391, 0.002227, 0.8391, 0.2441, 0.8391, 0.2441, 0.8391, 0.002227, 0.8393, 0.002319, 0.8393, 0.244, 0.5249, 0.5005, 0.7666, 0.5005, 0.7666, 0.5008, 0.525, 0.5008, 0.8414, 0.5236, 0.8414, 0.7656, 0.8411, 0.7655, 0.8411, 0.5237, 0.8411, 0.5237, 0.8411, 0.7655, 0.8409, 0.7654, 0.8409, 0.5237, 0.5244, 0.2583, 0.5244, 0.5, 0.5241, 0.4999, 0.5241, 0.2584, 0.8362, 0.4979, 0.8362, 0.2559, 0.8365, 0.256, 0.8365, 0.4979, 0.8365, 0.4979, 0.8365, 0.256, 0.8367, 0.2561, 0.8367, 0.4978, 0.7666, 0.2578, 0.5249, 0.2578, 0.525, 0.2575, 0.7666, 0.2575, 0.767, 0.5012, 0.7666, 0.5008, 0.767, 0.5006, 0.7675, 0.5011, 0.7675, 0.5011, 0.767, 0.5006, 0.7673, 0.5003, 0.7678, 0.5008, 0.7678, 0.5008, 0.7673, 0.5003, 0.7674, 0.4999, 0.7679, 0.5004, 0.7666, 0.2575, 0.767, 0.257, 0.7675, 0.2572, 0.767, 0.2576, 0.767, 0.2576, 0.7675, 0.2572, 0.7678, 0.2575, 0.7673, 0.2579, 0.7673, 0.2579, 0.7678, 0.2575, 0.7679, 0.2579, 0.7674, 0.2584, 0.5237, 0.5004, 0.5241, 0.4999, 0.5243, 0.5003, 0.5238, 0.5008, 0.5238, 0.5008, 0.5243, 0.5003, 0.5246, 0.5006, 0.5241, 0.5011, 0.5241, 0.5011, 0.5246, 0.5006, 0.525, 0.5008, 0.5245, 0.5012, 0.5245, 0.257, 0.525, 0.2575, 0.5246, 0.2576, 0.5241, 0.2572, 0.5241, 0.2572, 0.5246, 0.2576, 0.5243, 0.2579, 0.5238, 0.2575, 0.5238, 0.2575, 0.5243, 0.2579, 0.5241, 0.2584, 0.5237, 0.2579, 0.8291, 0.2558, 0.8291, 0.5052, 0.8262, 0.5052, 0.8262, 0.2558, 0.2425, 0.7726, 0.002084, 0.7726, 0.002816, 0.7719, 0.2418, 0.7719, 0.2418, 0.7719, 0.002816, 0.7719, 0.003548, 0.7711, 0.241, 0.7711, 0.241, 0.7711, 0.003548, 0.7711, 0.00428, 0.7704, 0.2403, 0.7704, 0.002084, 0.7726, 0.002084, 0.5322, 0.002816, 0.5329, 0.002816, 0.7719, 0.002816, 0.7719, 0.002816, 0.5329, 0.003548, 0.5336, 0.003548, 0.7711, 0.003548, 0.7711, 0.003548, 0.5336, 0.00428, 0.5344, 0.00428, 0.7704, 0.002084, 0.5322, 0.2425, 0.5322, 0.2418, 0.5329, 0.002816, 0.5329, 0.002816, 0.5329, 0.2418, 0.5329, 0.241, 0.5336, 0.003548, 0.5336, 0.003548, 0.5336, 0.241, 0.5336, 0.2403, 0.5344, 0.00428, 0.5344, 0.2425, 0.5322, 0.2425, 0.7726, 0.2418, 0.7719, 0.2418, 0.5329, 0.2418, 0.5329, 0.2418, 0.7719, 0.241, 0.7711, 0.241, 0.5336, 0.241, 0.5336, 0.241, 0.7711, 0.2403, 0.7704, 0.2403, 0.5344, 0.5241, 0.2425, 0.7639, 0.2425, 0.7645, 0.243, 0.5235, 0.243, 0.8333, 0.7651, 0.8333, 0.5242, 0.8337, 0.5238, 0.8337, 0.7655, 0.8337, 0.7655, 0.8337, 0.5238, 0.8343, 0.5236, 0.8343, 0.7657, 0.5241, 0.002633, 0.5241, 0.2425, 0.5235, 0.243, 0.5235, 0.002084, 0.8359, 0.2436, 0.8359, 0.002694, 0.8363, 0.002292, 0.8363, 0.244, 0.8363, 0.244, 0.8363, 0.002292, 0.8369, 0.002145, 0.8369, 0.2442, 0.7639, 0.002633, 0.5241, 0.002633, 0.5235, 0.002084, 0.7645, 0.002084, 0.8443, 0.5241, 0.8443, 0.7651, 0.8438, 0.7655, 0.8438, 0.5237, 0.8438, 0.5237, 0.8438, 0.7655, 0.8433, 0.7656, 0.8433, 0.5236, 0.7639, 0.2425, 0.7639, 0.002633, 0.7645, 0.002084, 0.7645, 0.243, 0.8333, 0.4974, 0.8333, 0.2564, 0.8337, 0.256, 0.8337, 0.4978, 0.8337, 0.4978, 0.8337, 0.256, 0.8343, 0.2559, 0.8343, 0.4979, 0.7629, 0.9979, 0.5224, 0.9979, 0.5227, 0.9976, 0.7626, 0.9976])
me_cube_001.materials.append(mat_wood_picture)
me_cube_001.materials.append(mat_backwall)
me_cube_001.update()

# ---- objects
ob_cube = bpy.data.objects.new('Cube', me_cube_001)

# ---- transforms, parenting, visibility, modifiers, constraints
ob_cube.location = (0.0, 0.0, 0.0)

# ---- collection membership
col_collection.objects.link(ob_cube)

# ---- scene / render settings (as saved in the file)
scene.frame_start = 1; scene.frame_end = 250; scene.frame_set(1)
scene.render.engine = 'CYCLES'
scene.cycles.sampling_pattern = 'TABULATED_SOBOL'
scene.cycles.use_light_tree = False
scene.cycles.bake_type = 'DIFFUSE'
scene.cycles.tile_size = 1024
scene.view_settings.view_transform = 'Filmic'
bpy.context.view_layer.update()

# ---- added for rendering (the .blend has no active camera and no usable light): camera, sun
cam_auto = bpy.data.cameras.new('AutoCamera')
cam_auto.lens = 50.0
cam_auto.sensor_width = 36.0
cam_auto.clip_end = 1000.0
ob_auto_camera = bpy.data.objects.new('AutoCamera', cam_auto)
scene.collection.objects.link(ob_auto_camera)
ob_auto_camera.location = (4.91065, -5.86145, 3.90763)
ob_auto_camera.rotation_euler = (1.09748, -7.21219e-08, 0.694738)
scene.camera = ob_auto_camera
light_auto_sun = bpy.data.lights.new('AutoSun', 'SUN')
light_auto_sun.energy = 3.0
light_auto_sun.angle = 0.0523599
ob_auto_sun = bpy.data.objects.new('AutoSun', light_auto_sun)
scene.collection.objects.link(ob_auto_sun)
ob_auto_sun.rotation_euler = (0.872665, 0.174533, 0.523599)
bpy.context.view_layer.update()
